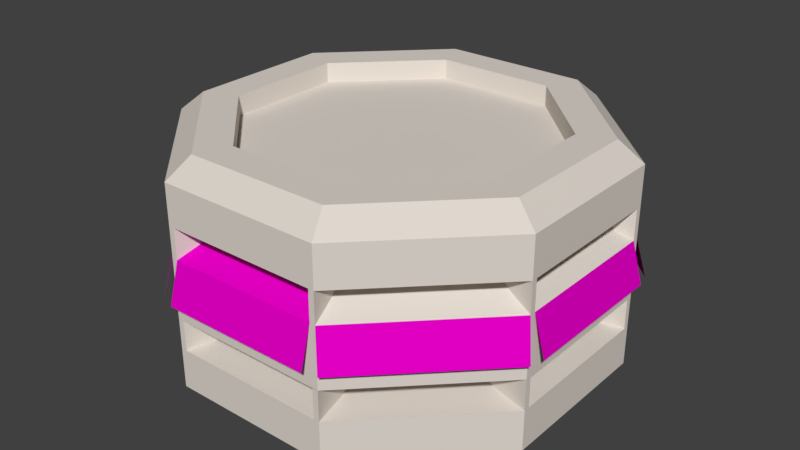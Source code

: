# Source: lux_tower_top.blend  (saved by Blender 2.79.0; exported with 4.5.12 LTS)
import bpy
from mathutils import Matrix  # noqa: F401  (used for matrix-valued properties, if any)

bpy.ops.wm.read_factory_settings(use_empty=True)
scene = bpy.context.scene
scene.name = 'Scene'

# ---- collections
col_collection_1 = bpy.data.collections.new('Collection 1'); scene.collection.children.link(col_collection_1)

# ---- materials (node trees are filled in below, after node groups)
mat_wall = bpy.data.materials.new('wall')
mat_wall.alpha_threshold = 0.0
mat_wall.use_transparent_shadow = False
mat_wall.diffuse_color = (0.7454, 0.6867, 0.624, 1.0)
mat_wall.roughness = 0.5
mat_black = bpy.data.materials.new('black')
mat_black.alpha_threshold = 0.0
mat_black.use_transparent_shadow = False
mat_black.diffuse_color = (0.0, 0.0, 0.0, 1.0)
mat_black.roughness = 0.5
mat_leaves = bpy.data.materials.new('leaves')
mat_leaves.alpha_threshold = 0.0
mat_leaves.use_transparent_shadow = False
mat_leaves.diffuse_color = (0.8, 0.0, 0.5773, 1.0)
mat_leaves.roughness = 0.5

# ---- material node trees

# ---- world
world_world = bpy.data.worlds.new('World'); scene.world = world_world
world_world.color = (0.05088, 0.05088, 0.05088)
world_world.use_sun_shadow = False
world_world.sun_shadow_jitter_overblur = 0.0
world_world.cycles.sampling_method = 'MANUAL'
world_world.light_settings.ao_factor = 0.4218

# ---- meshes
me_cylinder = bpy.data.meshes.new('Cylinder')
me_cylinder.from_pydata([(1.988, 0.0, 0.0), (0.0, -1.988, 0.0), (1.988, -0.8234, 2.0), (0.8234, -1.988, 2.0), (0.0, -1.988, 2.0), (1.988, 0.0, 2.0), (0.8234, -1.988, 0.0), (1.988, -0.8234, 0.0), (1.764, -0.7306, 2.198), (0.7306, -1.764, 2.198), (0.0, -1.764, 2.198), (1.764, 0.0, 2.198), (1.433, -0.5938, 2.0), (1.433, -0.5938, 2.198), (0.5938, -1.433, 2.198), (0.0, -1.433, 2.198), (1.433, 0.0, 2.198), (0.5938, -1.433, 2.0), (0.0, -1.433, 2.0), (1.433, 0.0, 2.0), (0.0, 0.0, 2.0), (0.0, -1.988, 1.601), (1.988, 0.0, 1.601), (0.8234, -1.988, 1.601), (1.988, -0.8234, 1.601), (0.0, -1.988, 1.299), (0.8234, -1.988, 1.299), (1.988, -0.8234, 1.299), (0.0, -1.988, 0.7031), (1.988, 0.0, 0.7031), (0.8234, -1.988, 0.7031), (1.988, -0.8234, 0.7031), (0.0, -1.988, 0.3992), (1.988, 0.0, 0.3992), (0.8234, -1.988, 0.3992), (1.988, -0.8234, 0.3992), (0.7043, -1.433, 1.558), (0.0, -1.433, 1.558), (0.0, -1.433, 1.343), (0.7043, -1.433, 1.343), (0.5706, -1.433, 1.558), (0.5706, -1.433, 1.343), (1.988, 0.0, 1.299), (1.433, -0.7043, 1.343), (1.433, -0.7043, 1.558), (1.433, -0.7043, 0.658), (1.433, -0.7043, 0.443), (0.5706, -1.433, 0.443), (1.433, 0.0, 0.443), (1.433, 0.0, 0.658), (0.5706, -1.433, 0.658), (0.7661, -1.988, 0.3992), (0.7661, -1.988, 0.7017), (0.7043, -1.433, 0.443), (0.0, -1.433, 0.443), (0.0, -1.433, 0.658), (0.7043, -1.433, 0.658), (1.988, -0.8234, 0.7017), (0.8234, -1.988, 0.7017), (1.988, 0.0, 0.7017), (0.0, -1.988, 0.7017), (0.7661, -1.988, 1.601), (0.7661, -1.988, 1.299), (1.433, 0.0, 1.558), (1.433, 0.0, 1.343), (1.433, -0.5706, 1.558), (1.433, -0.5706, 1.343), (1.988, -0.7661, 1.601), (1.988, -0.7661, 1.299), (1.433, -0.5706, 0.658), (1.433, -0.5706, 0.443), (1.988, -0.7661, 0.7017), (1.988, -0.7661, 0.3992), (1.406, -1.406, 1.299), (0.7661, -2.101, 0.8994), (-5.215e-08, -2.101, 0.8994), (2.101, -1.043e-07, 0.8994), (2.068, -0.9034, 0.8994), (1.486, -1.486, 0.8994), (2.101, -0.7661, 0.8994), (0.904, -2.068, 0.8994)], [], [(22, 5, 2, 24), (24, 2, 3, 23), (23, 3, 4, 21, 61), (4, 3, 9, 10), (8, 11, 16, 13), (2, 5, 11, 8), (3, 2, 8, 9), (13, 16, 19, 12), (9, 8, 13, 14), (10, 9, 14, 15), (19, 20, 18, 17, 12), (14, 13, 12, 17), (15, 14, 17, 18), (21, 37, 40, 61), (26, 73, 27, 43, 39), (29, 42, 27, 31), (31, 27, 73, 26, 30), (30, 26, 62, 25, 28), (0, 33, 35, 7), (7, 35, 34, 6), (6, 34, 32, 1), (41, 40, 37, 38), (62, 61, 40, 41), (26, 39, 36, 23), (43, 44, 36, 39), (24, 23, 36, 44), (42, 64, 66, 68), (25, 62, 41, 38), (59, 71, 69, 49), (68, 66, 65, 67), (66, 64, 63, 65), (27, 24, 44, 43), (35, 57, 45, 46), (70, 48, 49, 69), (22, 67, 65, 63), (72, 70, 69, 71), (32, 51, 47, 54), (33, 48, 70, 72), (57, 58, 56, 45), (46, 45, 56, 53), (34, 53, 56, 58), (51, 52, 50, 47), (47, 50, 55, 54), (34, 35, 46, 53), (60, 55, 50, 52), (23, 61, 62, 26), (24, 27, 68, 67), (58, 52, 51, 34), (57, 35, 72, 71), (40, 37, 25, 62), (62, 25, 75, 74), (27, 73, 78, 77), (73, 26, 80, 78), (42, 68, 79, 76), (36, 26, 27, 44), (65, 68, 42, 63)])
me_cylinder.polygons.foreach_set('material_index', [0, 0, 0, 0, 0, 0, 0, 0, 0, 0, 0, 0, 0, 0, 0, 0, 0, 0, 0, 0, 0, 1, 0, 0, 1, 0, 0, 0, 0, 0, 1, 0, 0, 1, 0, 0, 0, 0, 0, 1, 0, 0, 1, 0, 0, 0, 0, 0, 0, 2, 2, 2, 2, 2, 0, 0])
_uv = me_cylinder.uv_layers.new(name='UVMap')
_uv.uv.foreach_set('vector', [0.004006, 0.8093, 0.08387, 0.8094, 0.08387, 0.9743, 0.004006, 0.9742, 0.1717, 0.8013, 0.09192, 0.7989, 0.09192, 0.5755, 0.1717, 0.5779, 0.2086, 0.3794, 0.2086, 0.2994, 0.3734, 0.2996, 0.3734, 0.3796, 0.2201, 0.3794, 0.08407, 0.004008, 0.2006, 0.1207, 0.1542, 0.1393, 0.05077, 0.03574, 0.1542, 0.4322, 0.05077, 0.5357, 0.004006, 0.4889, 0.08804, 0.4047, 0.2006, 0.4508, 0.08407, 0.5674, 0.05077, 0.5357, 0.1542, 0.4322, 0.2006, 0.1207, 0.2006, 0.4508, 0.1542, 0.4322, 0.1542, 0.1393, 0.7999, 0.4262, 0.7999, 0.3421, 0.8395, 0.3421, 0.8395, 0.4262, 0.1542, 0.1393, 0.1542, 0.4322, 0.08804, 0.4047, 0.08804, 0.1667, 0.05077, 0.03574, 0.1542, 0.1393, 0.08804, 0.1667, 0.004006, 0.08257, 0.2086, 0.2914, 0.2086, 0.004245, 0.4956, 0.004008, 0.4956, 0.123, 0.3275, 0.2913, 0.7999, 0.6642, 0.7999, 0.4262, 0.8395, 0.4262, 0.8395, 0.6642, 0.7999, 0.7484, 0.7999, 0.6642, 0.8395, 0.6642, 0.8395, 0.7484, 0.7343, 0.8335, 0.623, 0.8337, 0.623, 0.7195, 0.7343, 0.6802, 0.703, 0.3421, 0.703, 0.5071, 0.703, 0.6721, 0.6073, 0.6104, 0.6073, 0.4038, 0.2086, 0.5676, 0.3279, 0.5677, 0.3279, 0.7326, 0.2086, 0.7324, 0.7266, 0.231, 0.6074, 0.2274, 0.6074, 0.1157, 0.6074, 0.004008, 0.7266, 0.007585, 0.2086, 0.5593, 0.2086, 0.44, 0.2201, 0.44, 0.3734, 0.4402, 0.3734, 0.5595, 0.996, 0.5071, 0.9161, 0.507, 0.9161, 0.3421, 0.996, 0.3422, 0.08391, 0.8013, 0.004006, 0.7989, 0.004006, 0.5755, 0.08391, 0.5779, 0.1719, 0.9742, 0.09192, 0.9742, 0.09192, 0.8094, 0.1719, 0.8093, 0.9161, 0.5997, 0.9591, 0.5997, 0.9591, 0.7139, 0.9161, 0.714, 0.9048, 0.2639, 0.9048, 0.3245, 0.854, 0.3157, 0.854, 0.2726, 0.908, 0.3421, 0.8988, 0.4541, 0.8557, 0.4541, 0.8475, 0.3421, 0.903, 0.5939, 0.8599, 0.5939, 0.8557, 0.4541, 0.8988, 0.4541, 0.5036, 0.3341, 0.5036, 0.004008, 0.5994, 0.0657, 0.5994, 0.2724, 0.2086, 0.7407, 0.3199, 0.7406, 0.3199, 0.8549, 0.2086, 0.8942, 0.9111, 0.7566, 0.9111, 0.9101, 0.7999, 0.8707, 0.7999, 0.7564, 0.846, 0.004173, 0.846, 0.1575, 0.7347, 0.1182, 0.7347, 0.004008, 0.6662, 0.239, 0.717, 0.2478, 0.717, 0.2909, 0.6662, 0.2996, 0.7854, 0.6802, 0.7854, 0.7945, 0.7423, 0.7944, 0.7423, 0.6802, 0.908, 0.714, 0.8475, 0.714, 0.8557, 0.6019, 0.8988, 0.6019, 0.7415, 0.9537, 0.6809, 0.9537, 0.6891, 0.8417, 0.7322, 0.8417, 0.9622, 0.7565, 0.9622, 0.8707, 0.9191, 0.8707, 0.9191, 0.7564, 0.3814, 0.7909, 0.3814, 0.6375, 0.4927, 0.6768, 0.4927, 0.7911, 0.6582, 0.2996, 0.6074, 0.2909, 0.6074, 0.2478, 0.6582, 0.239, 0.4926, 0.7992, 0.4926, 0.9527, 0.3814, 0.9134, 0.3814, 0.7991, 0.8459, 0.3191, 0.7347, 0.3192, 0.7347, 0.2049, 0.8459, 0.1656, 0.4772, 0.2994, 0.4772, 0.6295, 0.3814, 0.5678, 0.3814, 0.3611, 0.9095, 0.2558, 0.8664, 0.2558, 0.8622, 0.116, 0.9053, 0.116, 0.9146, 0.004008, 0.9053, 0.116, 0.8622, 0.116, 0.854, 0.004008, 0.7618, 0.5878, 0.7618, 0.6484, 0.711, 0.6397, 0.711, 0.5966, 0.3709, 0.8548, 0.3279, 0.8549, 0.3279, 0.7406, 0.3709, 0.7406, 0.5993, 0.3421, 0.5993, 0.6721, 0.5036, 0.6104, 0.5036, 0.4038, 0.615, 0.8335, 0.5036, 0.8337, 0.5036, 0.7195, 0.615, 0.6802, 0.2086, 0.3794, 0.2201, 0.3794, 0.2201, 0.44, 0.2086, 0.44, 0.3359, 0.6282, 0.3359, 0.5676, 0.3474, 0.5676, 0.3474, 0.6282, 0.1798, 0.5755, 0.1912, 0.5755, 0.1912, 0.6361, 0.1798, 0.6361, 0.3554, 0.6282, 0.3554, 0.5676, 0.3669, 0.5676, 0.3669, 0.6282, 0.5903, 0.9204, 0.5903, 0.8391, 0.6774, 0.8391, 0.6774, 0.9204, 0.5009, 0.9997, 0.5009, 0.9198, 0.5855, 0.9207, 0.5855, 0.9991, 0.5013, 0.8382, 0.5013, 0.9186, 0.5845, 0.9186, 0.5845, 0.8382, 0.5013, 0.9186, 0.5013, 0.999, 0.5845, 0.999, 0.5845, 0.9186, 0.5007, 0.9196, 0.5007, 0.8381, 0.586, 0.8372, 0.586, 0.9187, 0.5899, 0.8398, 0.6764, 0.8398, 0.6764, 0.9996, 0.5899, 0.9996, 0.5916, 0.9998, 0.6755, 0.9998, 0.6755, 0.9215, 0.5916, 0.9215])
me_cylinder.materials.append(mat_wall)
me_cylinder.materials.append(mat_black)
me_cylinder.materials.append(mat_leaves)
me_cylinder.use_remesh_preserve_volume = False
me_cylinder.use_remesh_preserve_attributes = False
me_cylinder.use_mirror_vertex_groups = False
me_cylinder.update()

# ---- objects
ob_cylinder = bpy.data.objects.new('Cylinder', me_cylinder)

# ---- transforms, parenting, visibility, modifiers, constraints
ob_cylinder.location = (0.0, 0.0, 0.0)
ob_cylinder.lineart.crease_threshold = 0.0
_m = ob_cylinder.modifiers.new('Mirror', 'MIRROR')
_m.use_axis = (True, True, False)

# ---- collection membership
col_collection_1.objects.link(ob_cylinder)

# ---- scene / render settings (as saved in the file)
scene.frame_start = 1; scene.frame_end = 250; scene.frame_set(1)
scene.render.engine = 'BLENDER_EEVEE_NEXT'
scene.render.resolution_percentage = 50
scene.render.dither_intensity = 0.0
scene.cycles.use_denoising = False
scene.cycles.samples = 128
scene.cycles.sampling_pattern = 'TABULATED_SOBOL'
scene.cycles.use_adaptive_sampling = False
scene.cycles.use_light_tree = False
scene.cycles.blur_glossy = 0.0
scene.cycles.sample_clamp_indirect = 0.0
scene.view_settings.view_transform = 'Standard'
bpy.context.view_layer.update()

# ---- added for rendering (the .blend has no active camera and no usable light): camera, sun
cam_auto = bpy.data.cameras.new('AutoCamera')
cam_auto.lens = 50.0
cam_auto.sensor_width = 36.0
cam_auto.clip_end = 1000.0
ob_auto_camera = bpy.data.objects.new('AutoCamera', cam_auto)
scene.collection.objects.link(ob_auto_camera)
ob_auto_camera.location = (5.8633, -7.03596, 5.78965)
ob_auto_camera.rotation_euler = (1.09748, -7.21219e-08, 0.694738)
scene.camera = ob_auto_camera
light_auto_sun = bpy.data.lights.new('AutoSun', 'SUN')
light_auto_sun.energy = 3.0
light_auto_sun.angle = 0.0523599
ob_auto_sun = bpy.data.objects.new('AutoSun', light_auto_sun)
scene.collection.objects.link(ob_auto_sun)
ob_auto_sun.rotation_euler = (0.872665, 0.174533, 0.523599)
bpy.context.view_layer.update()
